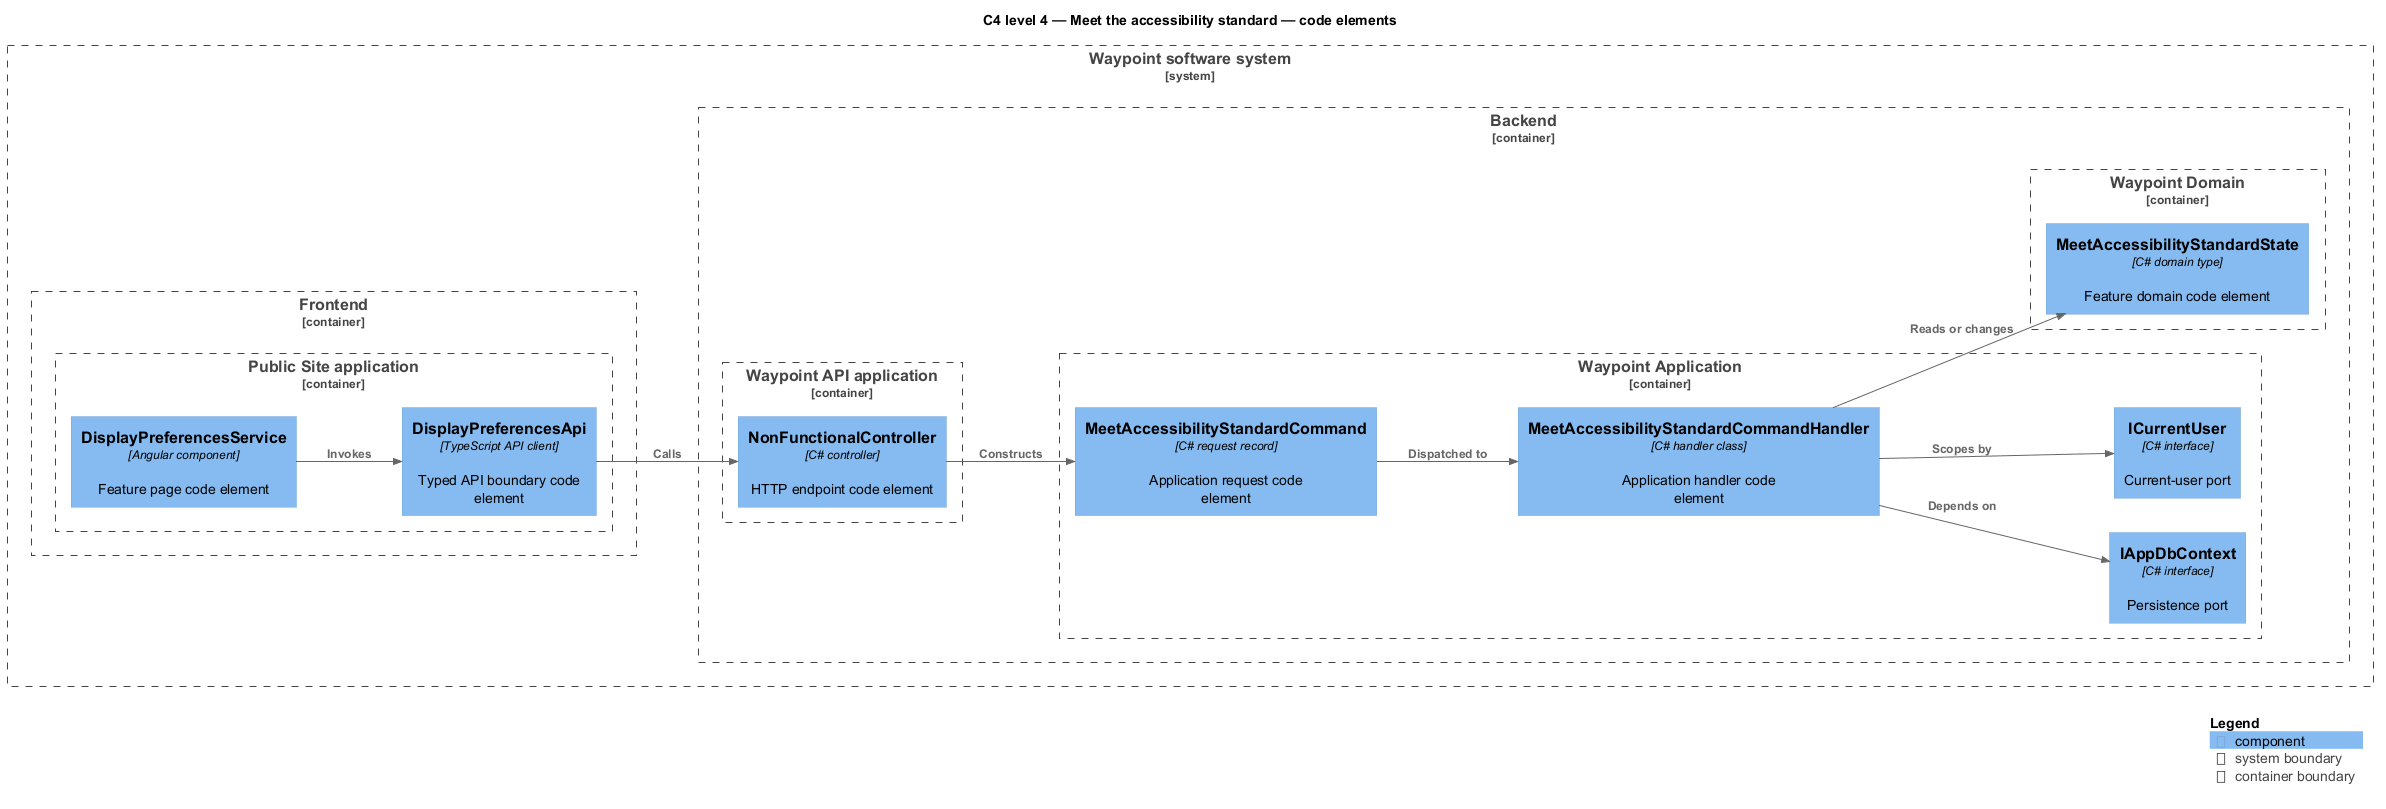

The diagram above was rendered by PlantUML. Its source (embedded in the PNG):
@startuml
!include <C4/C4_Component>
LAYOUT_LEFT_RIGHT()
title C4 level 4 — Meet the accessibility standard — code elements
System_Boundary(waypoint, "Waypoint software system") {
  Container_Boundary(frontend, "Frontend") {
    Container_Boundary(frontend_app, "Public Site application") {
      Component(page, "DisplayPreferencesService", "Angular component", "Feature page code element")
      Component(client, "DisplayPreferencesApi", "TypeScript API client", "Typed API boundary code element")
    }
  }
  Container_Boundary(backend, "Backend") {
    Container_Boundary(api_app, "Waypoint API application") {
      Component(controller, "NonFunctionalController", "C# controller", "HTTP endpoint code element")
    }
    Container_Boundary(application, "Waypoint Application") {
      Component(request, "MeetAccessibilityStandardCommand", "C# request record", "Application request code element")
      Component(handler, "MeetAccessibilityStandardCommandHandler", "C# handler class", "Application handler code element")
      Component(dbport, "IAppDbContext", "C# interface", "Persistence port")
      Component(current, "ICurrentUser", "C# interface", "Current-user port")
    }
    Container_Boundary(domain, "Waypoint Domain") {
      Component(entity, "MeetAccessibilityStandardState", "C# domain type", "Feature domain code element")
    }
  }
}
Rel(page, client, "Invokes")
Rel(client, controller, "Calls")
Rel(controller, request, "Constructs")
Rel(request, handler, "Dispatched to")
Rel(handler, dbport, "Depends on")
Rel(handler, current, "Scopes by")
Rel(handler, entity, "Reads or changes")
SHOW_LEGEND()
@enduml